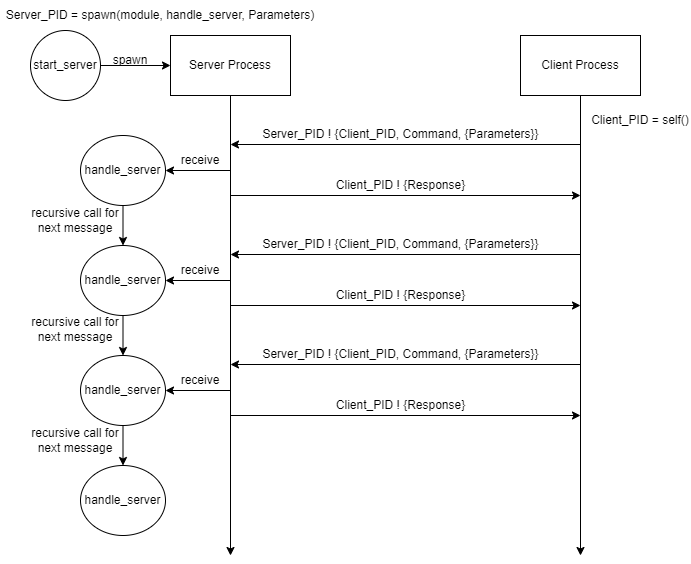

The diagram above was exported from draw.io. Its source (the exported page's mxGraphModel, read from the mxfile embedded in the PNG):
<mxGraphModel dx="1102" dy="865" grid="1" gridSize="10" guides="1" tooltips="1" connect="1" arrows="1" fold="1" page="1" pageScale="1" pageWidth="850" pageHeight="1100" math="0" shadow="0">
  <root>
    <mxCell id="0" />
    <mxCell id="1" parent="0" />
    <mxCell id="SNRxS_G4nL2elLqdtAg9-5" value="" style="edgeStyle=orthogonalEdgeStyle;rounded=0;orthogonalLoop=1;jettySize=auto;html=1;" edge="1" parent="1" source="SNRxS_G4nL2elLqdtAg9-1">
      <mxGeometry relative="1" as="geometry">
        <mxPoint x="280" y="720" as="targetPoint" />
      </mxGeometry>
    </mxCell>
    <mxCell id="SNRxS_G4nL2elLqdtAg9-1" value="Server Process" style="rounded=0;whiteSpace=wrap;html=1;" vertex="1" parent="1">
      <mxGeometry x="220" y="200" width="120" height="60" as="geometry" />
    </mxCell>
    <mxCell id="SNRxS_G4nL2elLqdtAg9-50" style="edgeStyle=orthogonalEdgeStyle;rounded=0;orthogonalLoop=1;jettySize=auto;html=1;exitX=1;exitY=0.5;exitDx=0;exitDy=0;entryX=0;entryY=0.5;entryDx=0;entryDy=0;" edge="1" parent="1" source="SNRxS_G4nL2elLqdtAg9-2" target="SNRxS_G4nL2elLqdtAg9-1">
      <mxGeometry relative="1" as="geometry" />
    </mxCell>
    <mxCell id="SNRxS_G4nL2elLqdtAg9-2" value="start_server" style="ellipse;whiteSpace=wrap;html=1;" vertex="1" parent="1">
      <mxGeometry x="80" y="195" width="70" height="70" as="geometry" />
    </mxCell>
    <mxCell id="SNRxS_G4nL2elLqdtAg9-33" style="edgeStyle=orthogonalEdgeStyle;rounded=0;orthogonalLoop=1;jettySize=auto;html=1;exitX=0.5;exitY=1;exitDx=0;exitDy=0;entryX=0.5;entryY=0;entryDx=0;entryDy=0;" edge="1" parent="1" source="SNRxS_G4nL2elLqdtAg9-4" target="SNRxS_G4nL2elLqdtAg9-23">
      <mxGeometry relative="1" as="geometry">
        <mxPoint x="172.5" y="390" as="sourcePoint" />
      </mxGeometry>
    </mxCell>
    <mxCell id="SNRxS_G4nL2elLqdtAg9-4" value="handle_server" style="ellipse;whiteSpace=wrap;html=1;" vertex="1" parent="1">
      <mxGeometry x="130" y="300" width="85" height="70" as="geometry" />
    </mxCell>
    <mxCell id="SNRxS_G4nL2elLqdtAg9-15" style="edgeStyle=orthogonalEdgeStyle;rounded=0;orthogonalLoop=1;jettySize=auto;html=1;" edge="1" parent="1" source="SNRxS_G4nL2elLqdtAg9-9">
      <mxGeometry relative="1" as="geometry">
        <mxPoint x="630" y="720" as="targetPoint" />
      </mxGeometry>
    </mxCell>
    <mxCell id="SNRxS_G4nL2elLqdtAg9-9" value="Client Process" style="rounded=0;whiteSpace=wrap;html=1;" vertex="1" parent="1">
      <mxGeometry x="570" y="200" width="120" height="60" as="geometry" />
    </mxCell>
    <mxCell id="SNRxS_G4nL2elLqdtAg9-14" value="Server_PID ! {Client_PID, Command, {Parameters}}" style="text;html=1;align=center;verticalAlign=middle;resizable=0;points=[];autosize=1;strokeColor=none;fillColor=none;" vertex="1" parent="1">
      <mxGeometry x="305" y="289" width="290" height="20" as="geometry" />
    </mxCell>
    <mxCell id="SNRxS_G4nL2elLqdtAg9-16" value="" style="endArrow=classic;html=1;rounded=0;" edge="1" parent="1">
      <mxGeometry width="50" height="50" relative="1" as="geometry">
        <mxPoint x="630" y="309" as="sourcePoint" />
        <mxPoint x="280" y="309" as="targetPoint" />
      </mxGeometry>
    </mxCell>
    <mxCell id="SNRxS_G4nL2elLqdtAg9-17" value="" style="endArrow=classic;html=1;rounded=0;" edge="1" parent="1">
      <mxGeometry width="50" height="50" relative="1" as="geometry">
        <mxPoint x="630" y="419" as="sourcePoint" />
        <mxPoint x="280" y="419" as="targetPoint" />
      </mxGeometry>
    </mxCell>
    <mxCell id="SNRxS_G4nL2elLqdtAg9-18" value="" style="endArrow=classic;html=1;rounded=0;" edge="1" parent="1">
      <mxGeometry width="50" height="50" relative="1" as="geometry">
        <mxPoint x="630" y="529" as="sourcePoint" />
        <mxPoint x="280" y="529" as="targetPoint" />
      </mxGeometry>
    </mxCell>
    <mxCell id="SNRxS_G4nL2elLqdtAg9-21" value="Server_PID ! {Client_PID, Command, {Parameters}}" style="text;html=1;align=center;verticalAlign=middle;resizable=0;points=[];autosize=1;strokeColor=none;fillColor=none;" vertex="1" parent="1">
      <mxGeometry x="305" y="399" width="290" height="20" as="geometry" />
    </mxCell>
    <mxCell id="SNRxS_G4nL2elLqdtAg9-22" value="Server_PID ! {Client_PID, Command, {Parameters}}" style="text;html=1;align=center;verticalAlign=middle;resizable=0;points=[];autosize=1;strokeColor=none;fillColor=none;" vertex="1" parent="1">
      <mxGeometry x="305" y="509" width="290" height="20" as="geometry" />
    </mxCell>
    <mxCell id="SNRxS_G4nL2elLqdtAg9-34" style="edgeStyle=orthogonalEdgeStyle;rounded=0;orthogonalLoop=1;jettySize=auto;html=1;exitX=0.5;exitY=1;exitDx=0;exitDy=0;entryX=0.5;entryY=0;entryDx=0;entryDy=0;" edge="1" parent="1" source="SNRxS_G4nL2elLqdtAg9-23" target="SNRxS_G4nL2elLqdtAg9-24">
      <mxGeometry relative="1" as="geometry">
        <mxPoint x="172.5" y="500" as="sourcePoint" />
      </mxGeometry>
    </mxCell>
    <mxCell id="SNRxS_G4nL2elLqdtAg9-23" value="handle_server" style="ellipse;whiteSpace=wrap;html=1;" vertex="1" parent="1">
      <mxGeometry x="130" y="410" width="85" height="70" as="geometry" />
    </mxCell>
    <mxCell id="SNRxS_G4nL2elLqdtAg9-24" value="handle_server" style="ellipse;whiteSpace=wrap;html=1;" vertex="1" parent="1">
      <mxGeometry x="130" y="520" width="85" height="70" as="geometry" />
    </mxCell>
    <mxCell id="SNRxS_G4nL2elLqdtAg9-25" value="" style="endArrow=classic;html=1;rounded=0;entryX=1;entryY=0.5;entryDx=0;entryDy=0;" edge="1" parent="1" target="SNRxS_G4nL2elLqdtAg9-4">
      <mxGeometry width="50" height="50" relative="1" as="geometry">
        <mxPoint x="280" y="335" as="sourcePoint" />
        <mxPoint x="500" y="650" as="targetPoint" />
      </mxGeometry>
    </mxCell>
    <mxCell id="SNRxS_G4nL2elLqdtAg9-27" value="receive" style="text;html=1;strokeColor=none;fillColor=none;align=center;verticalAlign=middle;whiteSpace=wrap;rounded=0;" vertex="1" parent="1">
      <mxGeometry x="220" y="310" width="60" height="30" as="geometry" />
    </mxCell>
    <mxCell id="SNRxS_G4nL2elLqdtAg9-28" value="" style="endArrow=classic;html=1;rounded=0;entryX=1;entryY=0.5;entryDx=0;entryDy=0;" edge="1" parent="1">
      <mxGeometry width="50" height="50" relative="1" as="geometry">
        <mxPoint x="280" y="445" as="sourcePoint" />
        <mxPoint x="215" y="445" as="targetPoint" />
      </mxGeometry>
    </mxCell>
    <mxCell id="SNRxS_G4nL2elLqdtAg9-29" value="receive" style="text;html=1;strokeColor=none;fillColor=none;align=center;verticalAlign=middle;whiteSpace=wrap;rounded=0;" vertex="1" parent="1">
      <mxGeometry x="220" y="420" width="60" height="30" as="geometry" />
    </mxCell>
    <mxCell id="SNRxS_G4nL2elLqdtAg9-30" value="" style="endArrow=classic;html=1;rounded=0;entryX=1;entryY=0.5;entryDx=0;entryDy=0;" edge="1" parent="1">
      <mxGeometry width="50" height="50" relative="1" as="geometry">
        <mxPoint x="280" y="555" as="sourcePoint" />
        <mxPoint x="215" y="555" as="targetPoint" />
      </mxGeometry>
    </mxCell>
    <mxCell id="SNRxS_G4nL2elLqdtAg9-31" value="receive" style="text;html=1;strokeColor=none;fillColor=none;align=center;verticalAlign=middle;whiteSpace=wrap;rounded=0;" vertex="1" parent="1">
      <mxGeometry x="220" y="530" width="60" height="30" as="geometry" />
    </mxCell>
    <mxCell id="SNRxS_G4nL2elLqdtAg9-35" value="" style="endArrow=classic;html=1;rounded=0;" edge="1" parent="1">
      <mxGeometry width="50" height="50" relative="1" as="geometry">
        <mxPoint x="280" y="360" as="sourcePoint" />
        <mxPoint x="630" y="360" as="targetPoint" />
      </mxGeometry>
    </mxCell>
    <mxCell id="SNRxS_G4nL2elLqdtAg9-37" value="Client_PID ! {Response}" style="text;html=1;align=center;verticalAlign=middle;resizable=0;points=[];autosize=1;strokeColor=none;fillColor=none;" vertex="1" parent="1">
      <mxGeometry x="380" y="340" width="140" height="20" as="geometry" />
    </mxCell>
    <mxCell id="SNRxS_G4nL2elLqdtAg9-38" value="" style="endArrow=classic;html=1;rounded=0;" edge="1" parent="1">
      <mxGeometry width="50" height="50" relative="1" as="geometry">
        <mxPoint x="280" y="470" as="sourcePoint" />
        <mxPoint x="630" y="470" as="targetPoint" />
      </mxGeometry>
    </mxCell>
    <mxCell id="SNRxS_G4nL2elLqdtAg9-39" value="Client_PID ! {Response}" style="text;html=1;align=center;verticalAlign=middle;resizable=0;points=[];autosize=1;strokeColor=none;fillColor=none;" vertex="1" parent="1">
      <mxGeometry x="380" y="450" width="140" height="20" as="geometry" />
    </mxCell>
    <mxCell id="SNRxS_G4nL2elLqdtAg9-42" value="" style="endArrow=classic;html=1;rounded=0;" edge="1" parent="1">
      <mxGeometry width="50" height="50" relative="1" as="geometry">
        <mxPoint x="280" y="580" as="sourcePoint" />
        <mxPoint x="630" y="580" as="targetPoint" />
      </mxGeometry>
    </mxCell>
    <mxCell id="SNRxS_G4nL2elLqdtAg9-43" value="Client_PID ! {Response}" style="text;html=1;align=center;verticalAlign=middle;resizable=0;points=[];autosize=1;strokeColor=none;fillColor=none;" vertex="1" parent="1">
      <mxGeometry x="380" y="560" width="140" height="20" as="geometry" />
    </mxCell>
    <mxCell id="SNRxS_G4nL2elLqdtAg9-44" value="handle_server" style="ellipse;whiteSpace=wrap;html=1;" vertex="1" parent="1">
      <mxGeometry x="130" y="630" width="85" height="70" as="geometry" />
    </mxCell>
    <mxCell id="SNRxS_G4nL2elLqdtAg9-45" style="edgeStyle=orthogonalEdgeStyle;rounded=0;orthogonalLoop=1;jettySize=auto;html=1;exitX=0.5;exitY=1;exitDx=0;exitDy=0;entryX=0.5;entryY=0;entryDx=0;entryDy=0;" edge="1" parent="1" source="SNRxS_G4nL2elLqdtAg9-24" target="SNRxS_G4nL2elLqdtAg9-44">
      <mxGeometry relative="1" as="geometry">
        <mxPoint x="182.5" y="490" as="sourcePoint" />
        <mxPoint x="182.5" y="530" as="targetPoint" />
      </mxGeometry>
    </mxCell>
    <mxCell id="SNRxS_G4nL2elLqdtAg9-46" value="recursive call for next message" style="text;html=1;strokeColor=none;fillColor=none;align=center;verticalAlign=middle;whiteSpace=wrap;rounded=0;" vertex="1" parent="1">
      <mxGeometry x="80" y="370" width="90" height="30" as="geometry" />
    </mxCell>
    <mxCell id="SNRxS_G4nL2elLqdtAg9-47" value="recursive call for next message" style="text;html=1;strokeColor=none;fillColor=none;align=center;verticalAlign=middle;whiteSpace=wrap;rounded=0;" vertex="1" parent="1">
      <mxGeometry x="80" y="479" width="90" height="30" as="geometry" />
    </mxCell>
    <mxCell id="SNRxS_G4nL2elLqdtAg9-48" value="recursive call for next message" style="text;html=1;strokeColor=none;fillColor=none;align=center;verticalAlign=middle;whiteSpace=wrap;rounded=0;" vertex="1" parent="1">
      <mxGeometry x="80" y="590" width="90" height="30" as="geometry" />
    </mxCell>
    <mxCell id="SNRxS_G4nL2elLqdtAg9-49" value="spawn" style="text;html=1;strokeColor=none;fillColor=none;align=center;verticalAlign=middle;whiteSpace=wrap;rounded=0;" vertex="1" parent="1">
      <mxGeometry x="150" y="210" width="60" height="30" as="geometry" />
    </mxCell>
    <mxCell id="SNRxS_G4nL2elLqdtAg9-51" value="Client_PID = self()" style="text;html=1;strokeColor=none;fillColor=none;align=center;verticalAlign=middle;whiteSpace=wrap;rounded=0;" vertex="1" parent="1">
      <mxGeometry x="640" y="270" width="100" height="30" as="geometry" />
    </mxCell>
    <mxCell id="SNRxS_G4nL2elLqdtAg9-52" value="Server_PID = spawn(module, handle_server, Parameters)" style="text;html=1;strokeColor=none;fillColor=none;align=center;verticalAlign=middle;whiteSpace=wrap;rounded=0;" vertex="1" parent="1">
      <mxGeometry x="50" y="165" width="320" height="30" as="geometry" />
    </mxCell>
  </root>
</mxGraphModel>